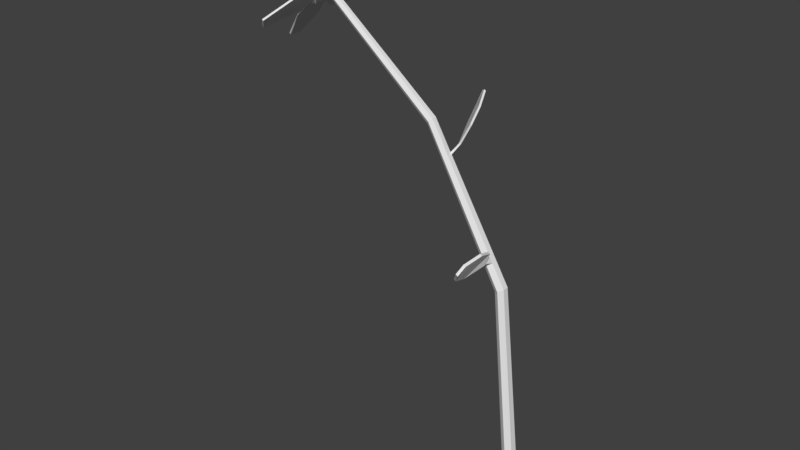 # Source: Flower.blend  (saved by Blender 2.79.0; exported with 4.5.12 LTS)
import bpy
from mathutils import Matrix  # noqa: F401  (used for matrix-valued properties, if any)

bpy.ops.wm.read_factory_settings(use_empty=True)
scene = bpy.context.scene
scene.name = 'Scene'

# ---- collections
col_collection_1 = bpy.data.collections.new('Collection 1'); scene.collection.children.link(col_collection_1)

# ---- materials (node trees are filled in below, after node groups)
mat_material_001 = bpy.data.materials.new('Material.001')
mat_material_001.alpha_threshold = 0.0
mat_material_001.use_transparent_shadow = False
mat_material_001.roughness = 0.5
mat_material_002 = bpy.data.materials.new('Material.002')
mat_material_002.alpha_threshold = 0.0
mat_material_002.use_transparent_shadow = False
mat_material_002.roughness = 0.5
mat_material_003 = bpy.data.materials.new('Material.003')
mat_material_003.alpha_threshold = 0.0
mat_material_003.use_transparent_shadow = False
mat_material_003.roughness = 0.5

# ---- material node trees

# ---- world
world_world = bpy.data.worlds.new('World'); scene.world = world_world
world_world.color = (0.05088, 0.05088, 0.05088)
world_world.use_sun_shadow = False
world_world.sun_shadow_jitter_overblur = 0.0
world_world.cycles.sampling_method = 'MANUAL'

# ---- meshes
me_circle_001 = bpy.data.meshes.new('Circle.001')
me_circle_001.from_pydata([(2.73, 0.3163, 0.7163), (2.73, -0.4248, 0.7163), (1.5, -0.6979, 0.3611), (1.5, 0.9054, 0.3611), (0.6764, 0.5613, 0.1122), (0.6764, -0.3538, 0.1122), (0.5942, 0.5613, 0.1303), (1.418, 0.9054, 0.3792), (1.418, -0.6979, 0.3792), (0.5942, -0.3538, 0.1303), (2.648, 0.3163, 0.7344), (2.648, -0.4248, 0.7344), (1.152, 3.55, 0.3137), (1.606, 3.18, 0.4295), (1.199, 1.437, 0.2842), (0.2168, 2.238, 0.03375), (0.05351, 0.9643, -0.04662), (0.6139, 0.5068, 0.0963), (-0.02589, 0.9575, -0.0278), (0.1374, 2.232, 0.05256), (1.119, 1.43, 0.303), (0.5345, 0.4999, 0.1151), (1.073, 3.543, 0.3325), (1.526, 3.173, 0.4483), (-1.618, 3.234, -0.3926), (-1.164, 3.604, -0.2769), (-0.2594, 2.135, -0.08771), (-1.241, 1.333, -0.3381), (-0.5047, 0.403, -0.189), (0.05571, 0.8606, -0.04606), (-0.5785, 0.3961, -0.1687), (-1.315, 1.326, -0.3179), (-0.3332, 2.128, -0.06746), (-0.01807, 0.8537, -0.02581), (-1.691, 3.227, -0.3723), (-1.238, 3.597, -0.2566), (-2.809, -0.3163, -0.6964), (-2.809, 0.4248, -0.6964), (-1.416, 0.6979, -0.3826), (-1.416, -0.9054, -0.3826), (-0.4401, -0.5613, -0.1725), (-0.4401, 0.3538, -0.1725), (-0.511, -0.5613, -0.1515), (-1.487, -0.9054, -0.3617), (-1.487, 0.6979, -0.3617), (-0.511, 0.3538, -0.1515), (-2.88, -0.3163, -0.6754), (-2.88, 0.4248, -0.6754), (-1.23, -3.55, -0.2938), (-1.684, -3.18, -0.4095), (-1.114, -1.437, -0.3057), (-0.1323, -2.238, -0.0553), (0.1828, -0.9643, -0.01365), (-0.3776, -0.5068, -0.1566), (0.109, -0.9575, 0.006601), (-0.2061, -2.232, -0.03505), (-1.188, -1.43, -0.2855), (-0.4514, -0.4999, -0.1363), (-1.304, -3.543, -0.2735), (-1.758, -3.173, -0.3893), (1.539, -3.234, 0.4125), (1.086, -3.604, 0.2968), (0.3439, -2.135, 0.06616), (1.326, -1.333, 0.3166), (0.741, -0.403, 0.1287), (0.1806, -0.8606, -0.01421), (0.6616, -0.3961, 0.1475), (1.246, -1.326, 0.3354), (0.2645, -2.128, 0.08498), (0.1012, -0.8537, 0.004609), (1.46, -3.227, 0.4314), (1.006, -3.597, 0.3156), (10.25, 0.9052, -7.175), (9.899, 0.698, -7.167), (9.905, 0.2935, -7.168), (10.26, 0.09623, -7.177), (10.6, 0.3035, -7.186), (10.6, 0.708, -7.185), (10.26, 0.7238, -3.826), (9.976, 0.5418, -3.859), (9.981, 0.1827, -3.86), (10.27, 0.005644, -3.828), (10.55, 0.1876, -3.795), (10.54, 0.5467, -3.794), (6.387, 0.5045, -1.626), (6.218, 0.3637, -1.67), (6.221, 0.08312, -1.671), (6.395, -0.05671, -1.627), (6.564, 0.0841, -1.583), (6.561, 0.3647, -1.582), (0.2988, 0.296, -0.0784), (0.1683, 0.1878, -0.1124), (0.1712, -0.02801, -0.113), (0.3045, -0.1355, -0.07954), (0.435, -0.02726, -0.04549), (0.4322, 0.1885, -0.04492), (0.2124, 1.185, -0.04446), (-0.457, 0.6296, -0.2192), (-0.4423, -0.4775, -0.2221), (0.2418, -1.029, -0.05032), (0.9112, -0.4736, 0.1244), (0.8966, 0.6334, 0.1273), (0.8966, 0.6334, 0.1273), (0.9112, -0.4736, 0.1244), (-0.6692, 0.6246, -0.1652), (0.0002279, 1.18, 0.009462), (-0.6545, -0.4825, -0.1682), (0.0296, -1.034, 0.003607), (0.699, -0.4786, 0.1783), (0.6844, 0.6284, 0.1812), (0.6844, 0.6284, 0.1812), (0.699, -0.4786, 0.1783), (6.867, 0.3945, -2.048), (7.144, 0.5801, -2.079), (7.336, 0.4339, -2.037), (7.252, 0.102, -1.965), (7.063, -0.04594, -2.007), (6.87, 0.1003, -2.049), (9.485, 0.6801, -3.387), (9.749, 0.5104, -3.353), (9.494, -0.006796, -3.389), (9.226, 0.5063, -3.422), (9.754, 0.167, -3.354), (9.231, 0.1629, -3.423), (7.035, 0.4025, -2.146), (7.431, 0.1066, -2.064), (7.039, 0.1048, -2.147), (7.229, 0.5522, -2.104), (7.427, 0.4043, -2.063), (7.237, -0.04315, -2.106), (7.558, 0.8539, -1.94), (7.68, 0.7856, -1.922), (7.605, 0.903, -1.956), (7.73, 0.8359, -1.938), (7.35, 2.0, -1.717), (8.3, 0.9331, -1.654), (7.4, 2.068, -1.736), (8.362, 0.99, -1.671), (7.615, 2.441, -1.493), (8.564, 1.374, -1.43), (7.664, 2.508, -1.512), (8.626, 1.431, -1.447), (8.194, 2.222, -1.286), (8.414, 2.062, -1.265), (8.244, 2.289, -1.304), (8.476, 2.119, -1.283), (9.641, 0.6889, -3.475), (9.909, 0.5177, -3.442), (9.65, -0.004288, -3.477), (9.377, 0.5135, -3.51), (9.914, 0.1711, -3.443), (9.382, 0.1669, -3.511), (9.987, -0.4717, -3.386), (9.873, -0.4867, -3.36), (9.809, -0.5919, -3.383), (9.922, -0.5781, -3.409), (10.32, -0.5176, -3.215), (10.21, -0.5326, -3.189), (9.291, -1.586, -3.496), (9.404, -1.573, -3.522), (10.6, -1.537, -3.125), (10.49, -1.552, -3.099), (9.571, -2.605, -3.406), (9.684, -2.592, -3.432), (10.46, -2.712, -3.167), (10.35, -2.727, -3.141), (10.14, -3.114, -3.247), (10.25, -3.1, -3.273)], [], [(5, 4, 3, 2), (2, 3, 0, 1), (9, 8, 7, 6), (8, 11, 10, 7), (3, 7, 10, 0), (0, 10, 11, 1), (4, 6, 7, 3), (1, 11, 8, 2), (5, 9, 6, 4), (2, 8, 9, 5), (17, 16, 15, 14), (14, 15, 12, 13), (21, 20, 19, 18), (20, 23, 22, 19), (15, 19, 22, 12), (12, 22, 23, 13), (16, 18, 19, 15), (13, 23, 20, 14), (17, 21, 18, 16), (14, 20, 21, 17), (29, 28, 27, 26), (26, 27, 24, 25), (33, 32, 31, 30), (32, 35, 34, 31), (27, 31, 34, 24), (24, 34, 35, 25), (28, 30, 31, 27), (25, 35, 32, 26), (29, 33, 30, 28), (26, 32, 33, 29), (41, 40, 39, 38), (38, 39, 36, 37), (45, 44, 43, 42), (44, 47, 46, 43), (39, 43, 46, 36), (36, 46, 47, 37), (40, 42, 43, 39), (37, 47, 44, 38), (41, 45, 42, 40), (38, 44, 45, 41), (53, 52, 51, 50), (50, 51, 48, 49), (57, 56, 55, 54), (56, 59, 58, 55), (51, 55, 58, 48), (48, 58, 59, 49), (52, 54, 55, 51), (49, 59, 56, 50), (53, 57, 54, 52), (50, 56, 57, 53), (65, 64, 63, 62), (62, 63, 60, 61), (69, 68, 67, 66), (68, 71, 70, 67), (63, 67, 70, 60), (60, 70, 71, 61), (64, 66, 67, 63), (61, 71, 68, 62), (65, 69, 66, 64), (62, 68, 69, 65), (73, 72, 77, 76, 75, 74), (113, 112, 85, 84), (76, 77, 83, 82), (74, 75, 81, 80), (72, 73, 79, 78), (77, 72, 78, 83), (75, 76, 82, 81), (73, 74, 80, 79), (88, 89, 95, 94), (114, 113, 84, 89), (116, 115, 88, 87), (112, 117, 86, 85), (115, 114, 89, 88), (117, 116, 87, 86), (95, 90, 96, 101), (86, 87, 93, 92), (84, 85, 91, 90), (89, 84, 90, 95), (87, 88, 94, 93), (85, 86, 92, 91), (93, 94, 100, 99), (91, 92, 98, 97), (94, 95, 101, 100), (92, 93, 99, 98), (90, 91, 97, 96), (100, 101, 102, 103), (100, 103, 111, 108), (104, 106, 107, 108, 111, 110, 109, 105), (98, 99, 107, 106), (96, 97, 104, 105), (101, 96, 105, 109), (103, 102, 110, 111), (99, 100, 108, 107), (102, 101, 109, 110), (97, 98, 106, 104), (126, 129, 116, 117), (125, 128, 114, 115), (124, 126, 117, 112), (129, 125, 115, 116), (127, 124, 112, 113), (146, 149, 121, 118), (147, 146, 118, 119), (122, 120, 154, 153), (149, 151, 123, 121), (150, 147, 119, 122), (151, 148, 120, 123), (128, 119, 118, 127), (113, 114, 131, 130), (118, 121, 124, 127), (120, 122, 125, 129), (121, 123, 126, 124), (122, 119, 128, 125), (123, 120, 129, 126), (133, 132, 136, 137), (128, 127, 132, 133), (114, 128, 133, 131), (127, 113, 130, 132), (136, 134, 138, 140), (132, 130, 134, 136), (131, 133, 137, 135), (130, 131, 135, 134), (139, 141, 145, 143), (135, 137, 141, 139), (134, 135, 139, 138), (137, 136, 140, 141), (143, 145, 144, 142), (138, 139, 143, 142), (141, 140, 144, 145), (140, 138, 142, 144), (80, 81, 148, 151), (82, 83, 147, 150), (79, 80, 151, 149), (81, 82, 150, 148), (83, 78, 146, 147), (78, 79, 149, 146), (154, 155, 159, 158), (150, 122, 153, 152), (120, 148, 155, 154), (148, 150, 152, 155), (159, 156, 160, 163), (152, 153, 157, 156), (155, 152, 156, 159), (153, 154, 158, 157), (161, 162, 166, 165), (157, 158, 162, 161), (158, 159, 163, 162), (156, 157, 161, 160), (167, 164, 165, 166), (162, 163, 167, 166), (160, 161, 165, 164), (163, 160, 164, 167)])
me_circle_001.polygons.foreach_set('material_index', [2, 2, 2, 2, 2, 2, 2, 2, 2, 2, 2, 2, 2, 2, 2, 2, 2, 2, 2, 2, 2, 2, 2, 2, 2, 2, 2, 2, 2, 2, 2, 2, 2, 2, 2, 2, 2, 2, 2, 2, 2, 2, 2, 2, 2, 2, 2, 2, 2, 2, 2, 2, 2, 2, 2, 2, 2, 2, 2, 2, 0, 0, 0, 0, 0, 0, 0, 0, 0, 0, 0, 0, 0, 0, 0, 0, 0, 0, 0, 0, 0, 0, 0, 0, 0, 0, 0, 1, 0, 0, 0, 0, 0, 0, 0, 0, 0, 0, 0, 0, 0, 0, 0, 0, 0, 0, 0, 0, 0, 0, 0, 0, 0, 0, 0, 0, 0, 0, 0, 0, 0, 0, 0, 0, 0, 0, 0, 0, 0, 0, 0, 0, 0, 0, 0, 0, 0, 0, 0, 0, 0, 0, 0, 0, 0, 0, 0, 0, 0, 0, 0])
me_circle_001.materials.append(mat_material_001)
me_circle_001.materials.append(mat_material_002)
me_circle_001.materials.append(mat_material_003)
me_circle_001.use_remesh_preserve_volume = False
me_circle_001.use_remesh_preserve_attributes = False
me_circle_001.use_mirror_vertex_groups = False
me_circle_001.update()

# ---- objects
ob_circle_001 = bpy.data.objects.new('Circle.001', me_circle_001)

# ---- transforms, parenting, visibility, modifiers, constraints
ob_circle_001.location = (-2.751, -0.01539, 5.683)
ob_circle_001.rotation_euler = (-0.009017, -0.1015, -0.01333)
ob_circle_001.scale = (0.2108, 0.2108, 0.8265)
ob_circle_001.lineart.crease_threshold = 0.0

# ---- collection membership
col_collection_1.objects.link(ob_circle_001)

# ---- scene / render settings (as saved in the file)
scene.frame_start = 1; scene.frame_end = 250; scene.frame_set(1)
scene.render.engine = 'BLENDER_EEVEE_NEXT'
scene.render.resolution_percentage = 50
scene.render.dither_intensity = 0.0
scene.cycles.use_denoising = False
scene.cycles.samples = 128
scene.cycles.sampling_pattern = 'TABULATED_SOBOL'
scene.cycles.use_adaptive_sampling = False
scene.cycles.use_light_tree = False
scene.cycles.blur_glossy = 0.0
scene.cycles.sample_clamp_indirect = 0.0
scene.view_settings.view_transform = 'Standard'
bpy.context.view_layer.update()

# ---- added for rendering (the .blend has no active camera and no usable light): camera, sun
cam_auto = bpy.data.cameras.new('AutoCamera')
cam_auto.lens = 50.0
cam_auto.sensor_width = 36.0
cam_auto.clip_end = 1000.0
ob_auto_camera = bpy.data.objects.new('AutoCamera', cam_auto)
scene.collection.objects.link(ob_auto_camera)
ob_auto_camera.location = (5.57783, -8.75322, 8.91231)
ob_auto_camera.rotation_euler = (1.09748, -7.21219e-08, 0.694738)
scene.camera = ob_auto_camera
light_auto_sun = bpy.data.lights.new('AutoSun', 'SUN')
light_auto_sun.energy = 3.0
light_auto_sun.angle = 0.0523599
ob_auto_sun = bpy.data.objects.new('AutoSun', light_auto_sun)
scene.collection.objects.link(ob_auto_sun)
ob_auto_sun.rotation_euler = (0.872665, 0.174533, 0.523599)
bpy.context.view_layer.update()
